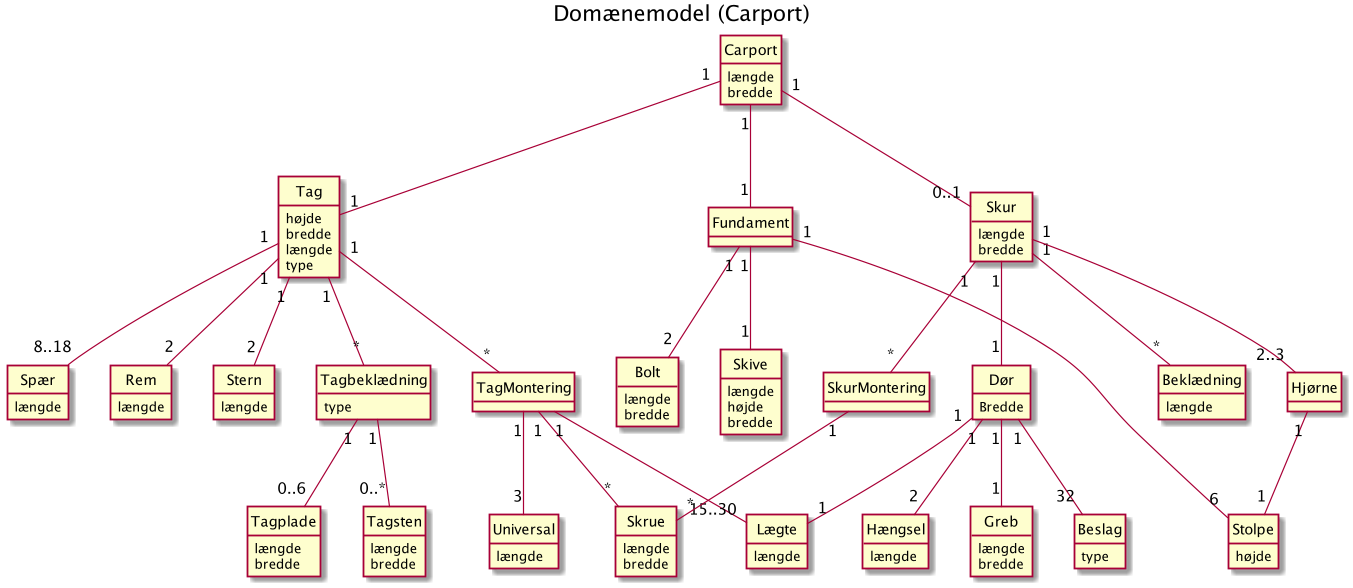

The diagram above was rendered by PlantUML. Its source (embedded in the PNG):
@startuml
Title Domænemodel (Carport)

hide circle
hide methods

class Carport {
    længde
    bredde
}

class Tag {
    højde
    bredde
    længde
    type
}

class Tagbeklædning {
  type
}

class TagMontering {

}

class Spær {
    længde
}

class Rem {
    længde
}

class Stern {
    længde
}

class Lægte {
    længde
}

class Fundament {

}

class Bolt {
   længde
   bredde
}

class Skive {
   længde
   højde
   bredde
}

class Stolpe {
   højde
}

class Skur {

}

class Skur {
    længde
    bredde
}

class Dør {
    Bredde
}


class Greb {
    længde
    bredde
}

class Beklædning {
    længde
}

class Hjørne {

}

class SkurMontering {

}

class Tagsten {
   længde
   bredde
}

class Tagplade {
   længde
   bredde
}

class Skrue {
    længde
    bredde
}

class Universal {
    længde
}

class Beslag {
    type
}

class Hængsel {
    længde
}

Carport "1" -- "1" Tag
Tag "1" -- "*" Tagbeklædning
Tagbeklædning "1" -- "0..*" Tagsten
Tagbeklædning "1" -- "0..6" Tagplade


Tag "1" -- "*" TagMontering
TagMontering "1" -- "*" Skrue
TagMontering "1" -- "3" Universal
TagMontering "1" -- "15..30" Lægte



Tag "1" -- "8..18" Spær
Tag "1" -- "2" Rem
Tag "1" -- "2" Stern



Carport "1" -- "1" Fundament
Fundament "1" -- "6" Stolpe
Fundament "1" -- "2" Bolt
Fundament "1" -- "1" Skive


Carport "1" -- "0..1" Skur
Skur "1" -- "1" Dør
Skur "1" -- "*" Beklædning
Skur "1" -- "*" SkurMontering
SkurMontering "1" -- "*" Skrue
Skur "1" -- "2..3" Hjørne
Hjørne "1" -- "1" Stolpe
Dør "1" -- "1" Greb
Dør "1" -- "32" Beslag
Dør "1" -- "2" Hængsel
Dør "1" -- "1" Lægte


@enduml